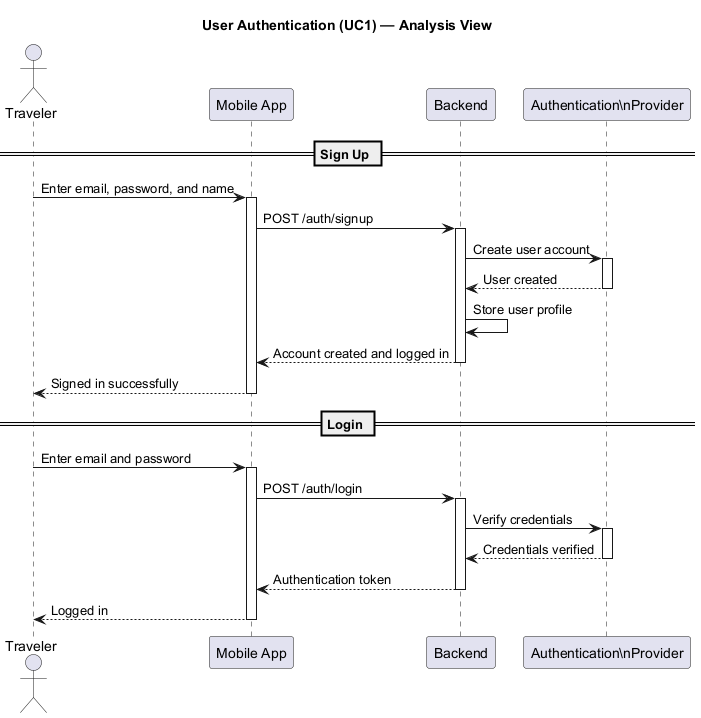

The diagram above was rendered by PlantUML. Its source (embedded in the PNG):
@startuml Auth_Flow
title User Authentication (UC1) — Analysis View

actor Traveler
participant "Mobile App" as App
participant "Backend" as Backend
participant "Authentication\\nProvider" as AuthProvider

== Sign Up ==

Traveler -> App: Enter email, password, and name
activate App

App -> Backend: POST /auth/signup
activate Backend

Backend -> AuthProvider: Create user account
activate AuthProvider
AuthProvider --> Backend: User created
deactivate AuthProvider

Backend -> Backend: Store user profile
Backend --> App: Account created and logged in
deactivate Backend

App --> Traveler: Signed in successfully
deactivate App

== Login ==

Traveler -> App: Enter email and password
activate App

App -> Backend: POST /auth/login
activate Backend

Backend -> AuthProvider: Verify credentials
activate AuthProvider
AuthProvider --> Backend: Credentials verified
deactivate AuthProvider

Backend --> App: Authentication token
deactivate Backend

App --> Traveler: Logged in
deactivate App

@enduml